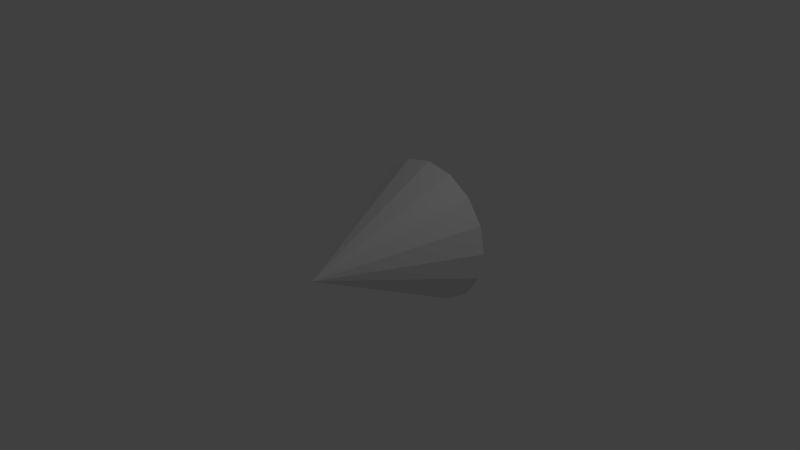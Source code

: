 # Source: sLight.blend  (saved by Blender 2.76.0; exported with 4.5.12 LTS)
import bpy
from mathutils import Matrix  # noqa: F401  (used for matrix-valued properties, if any)

bpy.ops.wm.read_factory_settings(use_empty=True)
scene = bpy.context.scene
scene.name = 'Scene'

# ---- collections
col_collection_1 = bpy.data.collections.new('Collection 1'); scene.collection.children.link(col_collection_1)

# ---- world
world_world = bpy.data.worlds.new('World'); scene.world = world_world
world_world.color = (0.05088, 0.05088, 0.05088)
world_world.use_sun_shadow = False
world_world.sun_shadow_jitter_overblur = 0.0
world_world.cycles.sampling_method = 'MANUAL'
world_world.cycles.sample_map_resolution = 256

# ---- cameras
cam_camera = bpy.data.cameras.new('Camera')
cam_camera.clip_end = 100.0
cam_camera.lens = 35.0
cam_camera.sensor_width = 32.0
cam_camera.sensor_height = 18.0
cam_camera.ortho_scale = 7.314
cam_camera.dof.focus_distance = 0.0
cam_camera.dof.aperture_fstop = 128.0

# ---- lights
light_lamp = bpy.data.lights.new('Lamp', 'POINT')
light_lamp.transmission_factor = 0.0
light_lamp.cutoff_distance = 30.0
light_lamp.energy = 100.0
light_lamp.shadow_buffer_clip_start = 1.001
light_lamp.shadow_soft_size = 0.1
light_lamp.shadow_maximum_resolution = 0.006
light_lamp.use_absolute_resolution = True
light_lamp.cycles.use_multiple_importance_sampling = False

# ---- meshes
me_slight = bpy.data.meshes.new('sLight')
me_slight.from_pydata([(0.0, 1.0, -1.0), (0.0, 0.001, 1.0), (0.3827, 0.9239, -1.0), (0.0003827, 0.0009239, 1.0), (0.7071, 0.7071, -1.0), (0.0007071, 0.0007071, 1.0), (0.9239, 0.3827, -1.0), (0.0009239, 0.0003827, 1.0), (1.0, -4.371e-08, -1.0), (0.001, -4.371e-11, 1.0), (0.9239, -0.3827, -1.0), (0.0009239, -0.0003827, 1.0), (0.7071, -0.7071, -1.0), (0.0007071, -0.0007071, 1.0), (0.3827, -0.9239, -1.0), (0.0003827, -0.0009239, 1.0), (1.51e-07, -1.0, -1.0), (1.51e-10, -0.001, 1.0), (-0.3827, -0.9239, -1.0), (-0.0003827, -0.0009239, 1.0), (-0.7071, -0.7071, -1.0), (-0.0007071, -0.0007071, 1.0), (-0.9239, -0.3827, -1.0), (-0.0009239, -0.0003827, 1.0), (-1.0, 1.192e-08, -1.0), (-0.001, 1.192e-11, 1.0), (-0.9239, 0.3827, -1.0), (-0.0009239, 0.0003827, 1.0), (-0.7071, 0.7071, -1.0), (-0.0007071, 0.0007071, 1.0), (-0.3827, 0.9239, -1.0), (-0.0003827, 0.0009239, 1.0)], [], [(0, 1, 3, 2), (2, 3, 5, 4), (4, 5, 7, 6), (6, 7, 9, 8), (8, 9, 11, 10), (10, 11, 13, 12), (12, 13, 15, 14), (14, 15, 17, 16), (16, 17, 19, 18), (18, 19, 21, 20), (20, 21, 23, 22), (22, 23, 25, 24), (24, 25, 27, 26), (26, 27, 29, 28), (3, 1, 31, 29, 27, 25, 23, 21, 19, 17, 15, 13, 11, 9, 7, 5), (30, 31, 1, 0), (28, 29, 31, 30), (0, 2, 4, 6, 8, 10, 12, 14, 16, 18, 20, 22, 24, 26, 28, 30)])
_uv = me_slight.uv_layers.new(name='UVMap')
_uv.uv.foreach_set('vector', [0.0, 0.0, 1.0, 0.0, 1.0, 1.0, 0.0, 1.0, 0.0, 0.0, 1.0, 0.0, 1.0, 1.0, 0.0, 1.0, 0.0, 0.0, 1.0, 0.0, 1.0, 1.0, 0.0, 1.0, 0.0, 0.0, 1.0, 0.0, 1.0, 1.0, 0.0, 1.0, 0.0, 0.0, 1.0, 0.0, 1.0, 1.0, 0.0, 1.0, 0.0, 0.0, 1.0, 0.0, 1.0, 1.0, 0.0, 1.0, 0.0, 0.0, 1.0, 0.0, 1.0, 1.0, 0.0, 1.0, 0.0, 0.0, 1.0, 0.0, 1.0, 1.0, 0.0, 1.0, 0.0, 0.0, 1.0, 0.0, 1.0, 1.0, 0.0, 1.0, 0.0, 0.0, 1.0, 0.0, 1.0, 1.0, 0.0, 1.0, 0.0, 0.0, 1.0, 0.0, 1.0, 1.0, 0.0, 1.0, 0.0, 0.0, 1.0, 0.0, 1.0, 1.0, 0.0, 1.0, 0.0, 0.0, 1.0, 0.0, 1.0, 1.0, 0.0, 1.0, 0.0, 0.0, 1.0, 0.0, 1.0, 1.0, 0.0, 1.0, 0.5, 1.0, 0.6913, 0.9619, 0.8536, 0.8536, 0.9619, 0.6913, 1.0, 0.5, 0.9619, 0.3087, 0.8536, 0.1464, 0.6913, 0.03806, 0.5, 0.0, 0.3087, 0.03806, 0.1464, 0.1464, 0.03806, 0.3087, 0.0, 0.5, 0.03806, 0.6913, 0.1464, 0.8536, 0.3087, 0.9619, 0.0, 0.0, 1.0, 0.0, 1.0, 1.0, 0.0, 1.0, 0.0, 0.0, 1.0, 0.0, 1.0, 1.0, 0.0, 1.0, 0.5, 1.0, 0.6913, 0.9619, 0.8536, 0.8536, 0.9619, 0.6913, 1.0, 0.5, 0.9619, 0.3087, 0.8536, 0.1464, 0.6913, 0.03806, 0.5, 0.0, 0.3087, 0.03806, 0.1464, 0.1464, 0.03806, 0.3087, 0.0, 0.5, 0.03806, 0.6913, 0.1464, 0.8536, 0.3087, 0.9619])
me_slight.use_remesh_preserve_volume = False
me_slight.use_remesh_preserve_attributes = False
me_slight.use_mirror_vertex_groups = False
me_slight.update()

# ---- objects
ob_slight = bpy.data.objects.new('sLight', me_slight)
ob_lamp = bpy.data.objects.new('Lamp', light_lamp)
ob_camera = bpy.data.objects.new('Camera', cam_camera)

# ---- transforms, parenting, visibility, modifiers, constraints
ob_slight.location = (0.0, 0.0, 0.0)
ob_slight.rotation_euler = (1.571, 0.0, 0.0)
ob_slight.lineart.crease_threshold = 0.0
ob_lamp.location = (4.076, 1.005, 5.904)
ob_lamp.rotation_euler = (0.6503, 0.05522, 1.866)
ob_lamp.lock_rotations_4d = False
ob_lamp.empty_display_type = 'ARROWS'
ob_lamp.color = (0.0, 0.0, 0.0, 0.0)
ob_lamp.lineart.crease_threshold = 0.0
ob_camera.location = (7.481, -6.508, 5.344)
ob_camera.rotation_euler = (1.109, 0.01082, 0.8149)
ob_camera.lock_rotations_4d = False
ob_camera.empty_display_type = 'ARROWS'
ob_camera.color = (0.0, 0.0, 0.0, 0.0)
ob_camera.display_type = 'WIRE'
ob_camera.lineart.crease_threshold = 0.0

# ---- collection membership
col_collection_1.objects.link(ob_slight)
col_collection_1.objects.link(ob_lamp)
col_collection_1.objects.link(ob_camera)

# ---- scene / render settings (as saved in the file)
scene.camera = ob_camera
scene.frame_start = 1; scene.frame_end = 250; scene.frame_set(1)
scene.render.engine = 'BLENDER_EEVEE_NEXT'
scene.render.resolution_percentage = 50
scene.render.dither_intensity = 0.0
scene.cycles.use_denoising = False
scene.cycles.samples = 10
scene.cycles.sampling_pattern = 'TABULATED_SOBOL'
scene.cycles.light_sampling_threshold = 0.0
scene.cycles.use_adaptive_sampling = False
scene.cycles.use_light_tree = False
scene.cycles.blur_glossy = 0.0
scene.cycles.pixel_filter_type = 'GAUSSIAN'
scene.cycles.sample_clamp_indirect = 0.0
scene.view_settings.view_transform = 'Standard'
bpy.context.view_layer.update()
